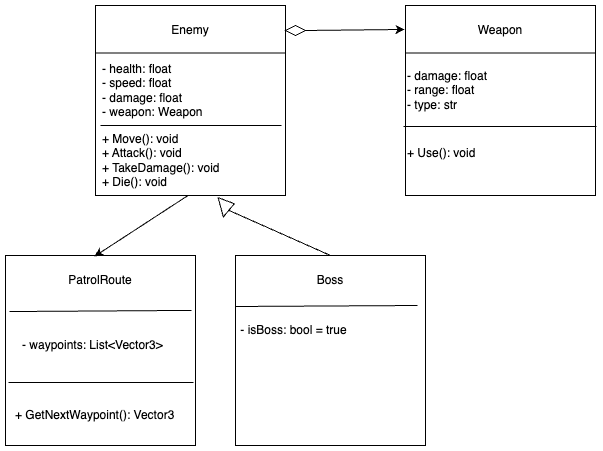

The diagram above was exported from draw.io. Its source (the exported page's mxGraphModel, read from the mxfile embedded in the PNG):
<mxGraphModel dx="934" dy="574" grid="1" gridSize="10" guides="1" tooltips="1" connect="1" arrows="1" fold="1" page="1" pageScale="1" pageWidth="850" pageHeight="1100" math="0" shadow="0">
  <root>
    <mxCell id="0" />
    <mxCell id="1" parent="0" />
    <mxCell id="pTQ82w9WYAEUpT4XwCkj-1" value="" style="whiteSpace=wrap;html=1;aspect=fixed;" parent="1" vertex="1">
      <mxGeometry x="100" y="100" width="190" height="190" as="geometry" />
    </mxCell>
    <mxCell id="pTQ82w9WYAEUpT4XwCkj-2" value="" style="endArrow=none;html=1;rounded=0;exitX=0;exitY=0.25;exitDx=0;exitDy=0;entryX=1;entryY=0.25;entryDx=0;entryDy=0;" parent="1" source="pTQ82w9WYAEUpT4XwCkj-1" target="pTQ82w9WYAEUpT4XwCkj-1" edge="1">
      <mxGeometry width="50" height="50" relative="1" as="geometry">
        <mxPoint x="400" y="320" as="sourcePoint" />
        <mxPoint x="450" y="270" as="targetPoint" />
      </mxGeometry>
    </mxCell>
    <mxCell id="pTQ82w9WYAEUpT4XwCkj-3" value="Enemy" style="text;html=1;align=center;verticalAlign=middle;whiteSpace=wrap;rounded=0;" parent="1" vertex="1">
      <mxGeometry x="165" y="110" width="60" height="30" as="geometry" />
    </mxCell>
    <mxCell id="pTQ82w9WYAEUpT4XwCkj-4" value="- health: float&lt;div&gt;- speed: float&lt;/div&gt;&lt;div&gt;- damage: float&lt;/div&gt;&lt;div&gt;- weapon: Weapon&lt;/div&gt;" style="text;html=1;align=left;verticalAlign=middle;whiteSpace=wrap;rounded=0;" parent="1" vertex="1">
      <mxGeometry x="105" y="150" width="175" height="70" as="geometry" />
    </mxCell>
    <mxCell id="pTQ82w9WYAEUpT4XwCkj-5" value="+ Move(): void&lt;div&gt;+ Attack(): void&lt;/div&gt;&lt;div&gt;+ TakeDamage(): void&lt;/div&gt;&lt;div&gt;+ Die(): void&lt;/div&gt;" style="text;html=1;align=left;verticalAlign=middle;whiteSpace=wrap;rounded=0;" parent="1" vertex="1">
      <mxGeometry x="105" y="220" width="175" height="70" as="geometry" />
    </mxCell>
    <mxCell id="pTQ82w9WYAEUpT4XwCkj-6" value="" style="endArrow=none;html=1;rounded=0;exitX=0;exitY=0;exitDx=0;exitDy=0;entryX=0.979;entryY=0.632;entryDx=0;entryDy=0;entryPerimeter=0;" parent="1" source="pTQ82w9WYAEUpT4XwCkj-5" target="pTQ82w9WYAEUpT4XwCkj-1" edge="1">
      <mxGeometry width="50" height="50" relative="1" as="geometry">
        <mxPoint x="400" y="320" as="sourcePoint" />
        <mxPoint x="450" y="270" as="targetPoint" />
      </mxGeometry>
    </mxCell>
    <mxCell id="pTQ82w9WYAEUpT4XwCkj-8" value="" style="whiteSpace=wrap;html=1;aspect=fixed;" parent="1" vertex="1">
      <mxGeometry x="410" y="100" width="190" height="190" as="geometry" />
    </mxCell>
    <mxCell id="pTQ82w9WYAEUpT4XwCkj-9" value="" style="endArrow=none;html=1;rounded=0;exitX=0;exitY=0.25;exitDx=0;exitDy=0;entryX=1;entryY=0.25;entryDx=0;entryDy=0;" parent="1" source="pTQ82w9WYAEUpT4XwCkj-8" target="pTQ82w9WYAEUpT4XwCkj-8" edge="1">
      <mxGeometry width="50" height="50" relative="1" as="geometry">
        <mxPoint x="400" y="320" as="sourcePoint" />
        <mxPoint x="450" y="270" as="targetPoint" />
      </mxGeometry>
    </mxCell>
    <mxCell id="pTQ82w9WYAEUpT4XwCkj-10" value="Weapon" style="text;html=1;align=center;verticalAlign=middle;whiteSpace=wrap;rounded=0;" parent="1" vertex="1">
      <mxGeometry x="475" y="110" width="60" height="30" as="geometry" />
    </mxCell>
    <mxCell id="pTQ82w9WYAEUpT4XwCkj-11" value="- damage: float&lt;div&gt;- range: float&lt;/div&gt;&lt;div&gt;- type: str&lt;/div&gt;" style="text;html=1;align=left;verticalAlign=middle;whiteSpace=wrap;rounded=0;" parent="1" vertex="1">
      <mxGeometry x="410" y="150" width="175" height="70" as="geometry" />
    </mxCell>
    <mxCell id="pTQ82w9WYAEUpT4XwCkj-12" value="" style="endArrow=none;html=1;rounded=0;exitX=-0.011;exitY=0.637;exitDx=0;exitDy=0;exitPerimeter=0;entryX=1.005;entryY=0.637;entryDx=0;entryDy=0;entryPerimeter=0;" parent="1" source="pTQ82w9WYAEUpT4XwCkj-8" target="pTQ82w9WYAEUpT4XwCkj-8" edge="1">
      <mxGeometry width="50" height="50" relative="1" as="geometry">
        <mxPoint x="400" y="320" as="sourcePoint" />
        <mxPoint x="450" y="270" as="targetPoint" />
      </mxGeometry>
    </mxCell>
    <mxCell id="pTQ82w9WYAEUpT4XwCkj-13" value="+ Use(): void&lt;br&gt;&lt;div&gt;&lt;br&gt;&lt;/div&gt;" style="text;html=1;align=left;verticalAlign=middle;whiteSpace=wrap;rounded=0;" parent="1" vertex="1">
      <mxGeometry x="410" y="220" width="175" height="70" as="geometry" />
    </mxCell>
    <mxCell id="pTQ82w9WYAEUpT4XwCkj-14" value="" style="endArrow=classic;html=1;rounded=0;entryX=-0.005;entryY=0.126;entryDx=0;entryDy=0;entryPerimeter=0;exitX=1;exitY=0.5;exitDx=0;exitDy=0;" parent="1" source="pTQ82w9WYAEUpT4XwCkj-15" target="pTQ82w9WYAEUpT4XwCkj-8" edge="1">
      <mxGeometry width="50" height="50" relative="1" as="geometry">
        <mxPoint x="310" y="129" as="sourcePoint" />
        <mxPoint x="450" y="270" as="targetPoint" />
      </mxGeometry>
    </mxCell>
    <mxCell id="pTQ82w9WYAEUpT4XwCkj-15" value="" style="rhombus;whiteSpace=wrap;html=1;" parent="1" vertex="1">
      <mxGeometry x="290" y="120" width="20" height="10" as="geometry" />
    </mxCell>
    <mxCell id="dNssxGN0vm6u_ZOXcWco-1" value="" style="whiteSpace=wrap;html=1;aspect=fixed;" vertex="1" parent="1">
      <mxGeometry x="10" y="350" width="190" height="190" as="geometry" />
    </mxCell>
    <mxCell id="dNssxGN0vm6u_ZOXcWco-2" value="" style="endArrow=none;html=1;rounded=0;exitX=0.021;exitY=0.295;exitDx=0;exitDy=0;exitPerimeter=0;entryX=0.979;entryY=0.289;entryDx=0;entryDy=0;entryPerimeter=0;" edge="1" parent="1" source="dNssxGN0vm6u_ZOXcWco-1" target="dNssxGN0vm6u_ZOXcWco-1">
      <mxGeometry width="50" height="50" relative="1" as="geometry">
        <mxPoint x="400" y="320" as="sourcePoint" />
        <mxPoint x="450" y="270" as="targetPoint" />
      </mxGeometry>
    </mxCell>
    <mxCell id="dNssxGN0vm6u_ZOXcWco-3" value="PatrolRoute" style="text;html=1;align=center;verticalAlign=middle;whiteSpace=wrap;rounded=0;" vertex="1" parent="1">
      <mxGeometry x="75" y="360" width="60" height="30" as="geometry" />
    </mxCell>
    <mxCell id="dNssxGN0vm6u_ZOXcWco-4" value="- waypoints: List&amp;lt;Vector3&amp;gt;" style="text;html=1;align=left;verticalAlign=middle;whiteSpace=wrap;rounded=0;" vertex="1" parent="1">
      <mxGeometry x="25" y="410" width="175" height="60" as="geometry" />
    </mxCell>
    <mxCell id="dNssxGN0vm6u_ZOXcWco-5" value="" style="endArrow=none;html=1;rounded=0;exitX=0.016;exitY=0.668;exitDx=0;exitDy=0;exitPerimeter=0;entryX=0.989;entryY=0.668;entryDx=0;entryDy=0;entryPerimeter=0;" edge="1" parent="1" source="dNssxGN0vm6u_ZOXcWco-1" target="dNssxGN0vm6u_ZOXcWco-1">
      <mxGeometry width="50" height="50" relative="1" as="geometry">
        <mxPoint x="400" y="320" as="sourcePoint" />
        <mxPoint x="450" y="270" as="targetPoint" />
      </mxGeometry>
    </mxCell>
    <mxCell id="dNssxGN0vm6u_ZOXcWco-6" value="+ GetNextWaypoint(): Vector3" style="text;html=1;align=left;verticalAlign=middle;whiteSpace=wrap;rounded=0;" vertex="1" parent="1">
      <mxGeometry x="17.5" y="480" width="175" height="60" as="geometry" />
    </mxCell>
    <mxCell id="dNssxGN0vm6u_ZOXcWco-7" value="" style="endArrow=classic;html=1;rounded=0;exitX=0.5;exitY=1;exitDx=0;exitDy=0;entryX=0.468;entryY=0.005;entryDx=0;entryDy=0;entryPerimeter=0;" edge="1" parent="1" source="pTQ82w9WYAEUpT4XwCkj-5" target="dNssxGN0vm6u_ZOXcWco-1">
      <mxGeometry width="50" height="50" relative="1" as="geometry">
        <mxPoint x="400" y="320" as="sourcePoint" />
        <mxPoint x="450" y="270" as="targetPoint" />
      </mxGeometry>
    </mxCell>
    <mxCell id="dNssxGN0vm6u_ZOXcWco-8" value="" style="whiteSpace=wrap;html=1;aspect=fixed;" vertex="1" parent="1">
      <mxGeometry x="240" y="350" width="190" height="190" as="geometry" />
    </mxCell>
    <mxCell id="dNssxGN0vm6u_ZOXcWco-9" value="Boss" style="text;html=1;align=center;verticalAlign=middle;whiteSpace=wrap;rounded=0;" vertex="1" parent="1">
      <mxGeometry x="305" y="360" width="60" height="30" as="geometry" />
    </mxCell>
    <mxCell id="dNssxGN0vm6u_ZOXcWco-10" value="" style="endArrow=none;html=1;rounded=0;exitX=0.5;exitY=0;exitDx=0;exitDy=0;entryX=0.5;entryY=1;entryDx=0;entryDy=0;" edge="1" parent="1" source="dNssxGN0vm6u_ZOXcWco-8" target="dNssxGN0vm6u_ZOXcWco-11">
      <mxGeometry width="50" height="50" relative="1" as="geometry">
        <mxPoint x="244" y="401" as="sourcePoint" />
        <mxPoint x="426" y="400" as="targetPoint" />
      </mxGeometry>
    </mxCell>
    <mxCell id="dNssxGN0vm6u_ZOXcWco-11" value="" style="triangle;whiteSpace=wrap;html=1;rotation=-15;" vertex="1" parent="1">
      <mxGeometry x="225" y="290" width="14" height="20" as="geometry" />
    </mxCell>
    <mxCell id="dNssxGN0vm6u_ZOXcWco-12" value="" style="endArrow=none;html=1;rounded=0;exitX=0.021;exitY=0.295;exitDx=0;exitDy=0;exitPerimeter=0;entryX=0.979;entryY=0.289;entryDx=0;entryDy=0;entryPerimeter=0;" edge="1" parent="1">
      <mxGeometry width="50" height="50" relative="1" as="geometry">
        <mxPoint x="240" y="401" as="sourcePoint" />
        <mxPoint x="422" y="400" as="targetPoint" />
      </mxGeometry>
    </mxCell>
    <mxCell id="dNssxGN0vm6u_ZOXcWco-13" value="&amp;nbsp;- isBoss: bool = true" style="text;html=1;align=left;verticalAlign=middle;whiteSpace=wrap;rounded=0;" vertex="1" parent="1">
      <mxGeometry x="240" y="390" width="175" height="70" as="geometry" />
    </mxCell>
  </root>
</mxGraphModel>